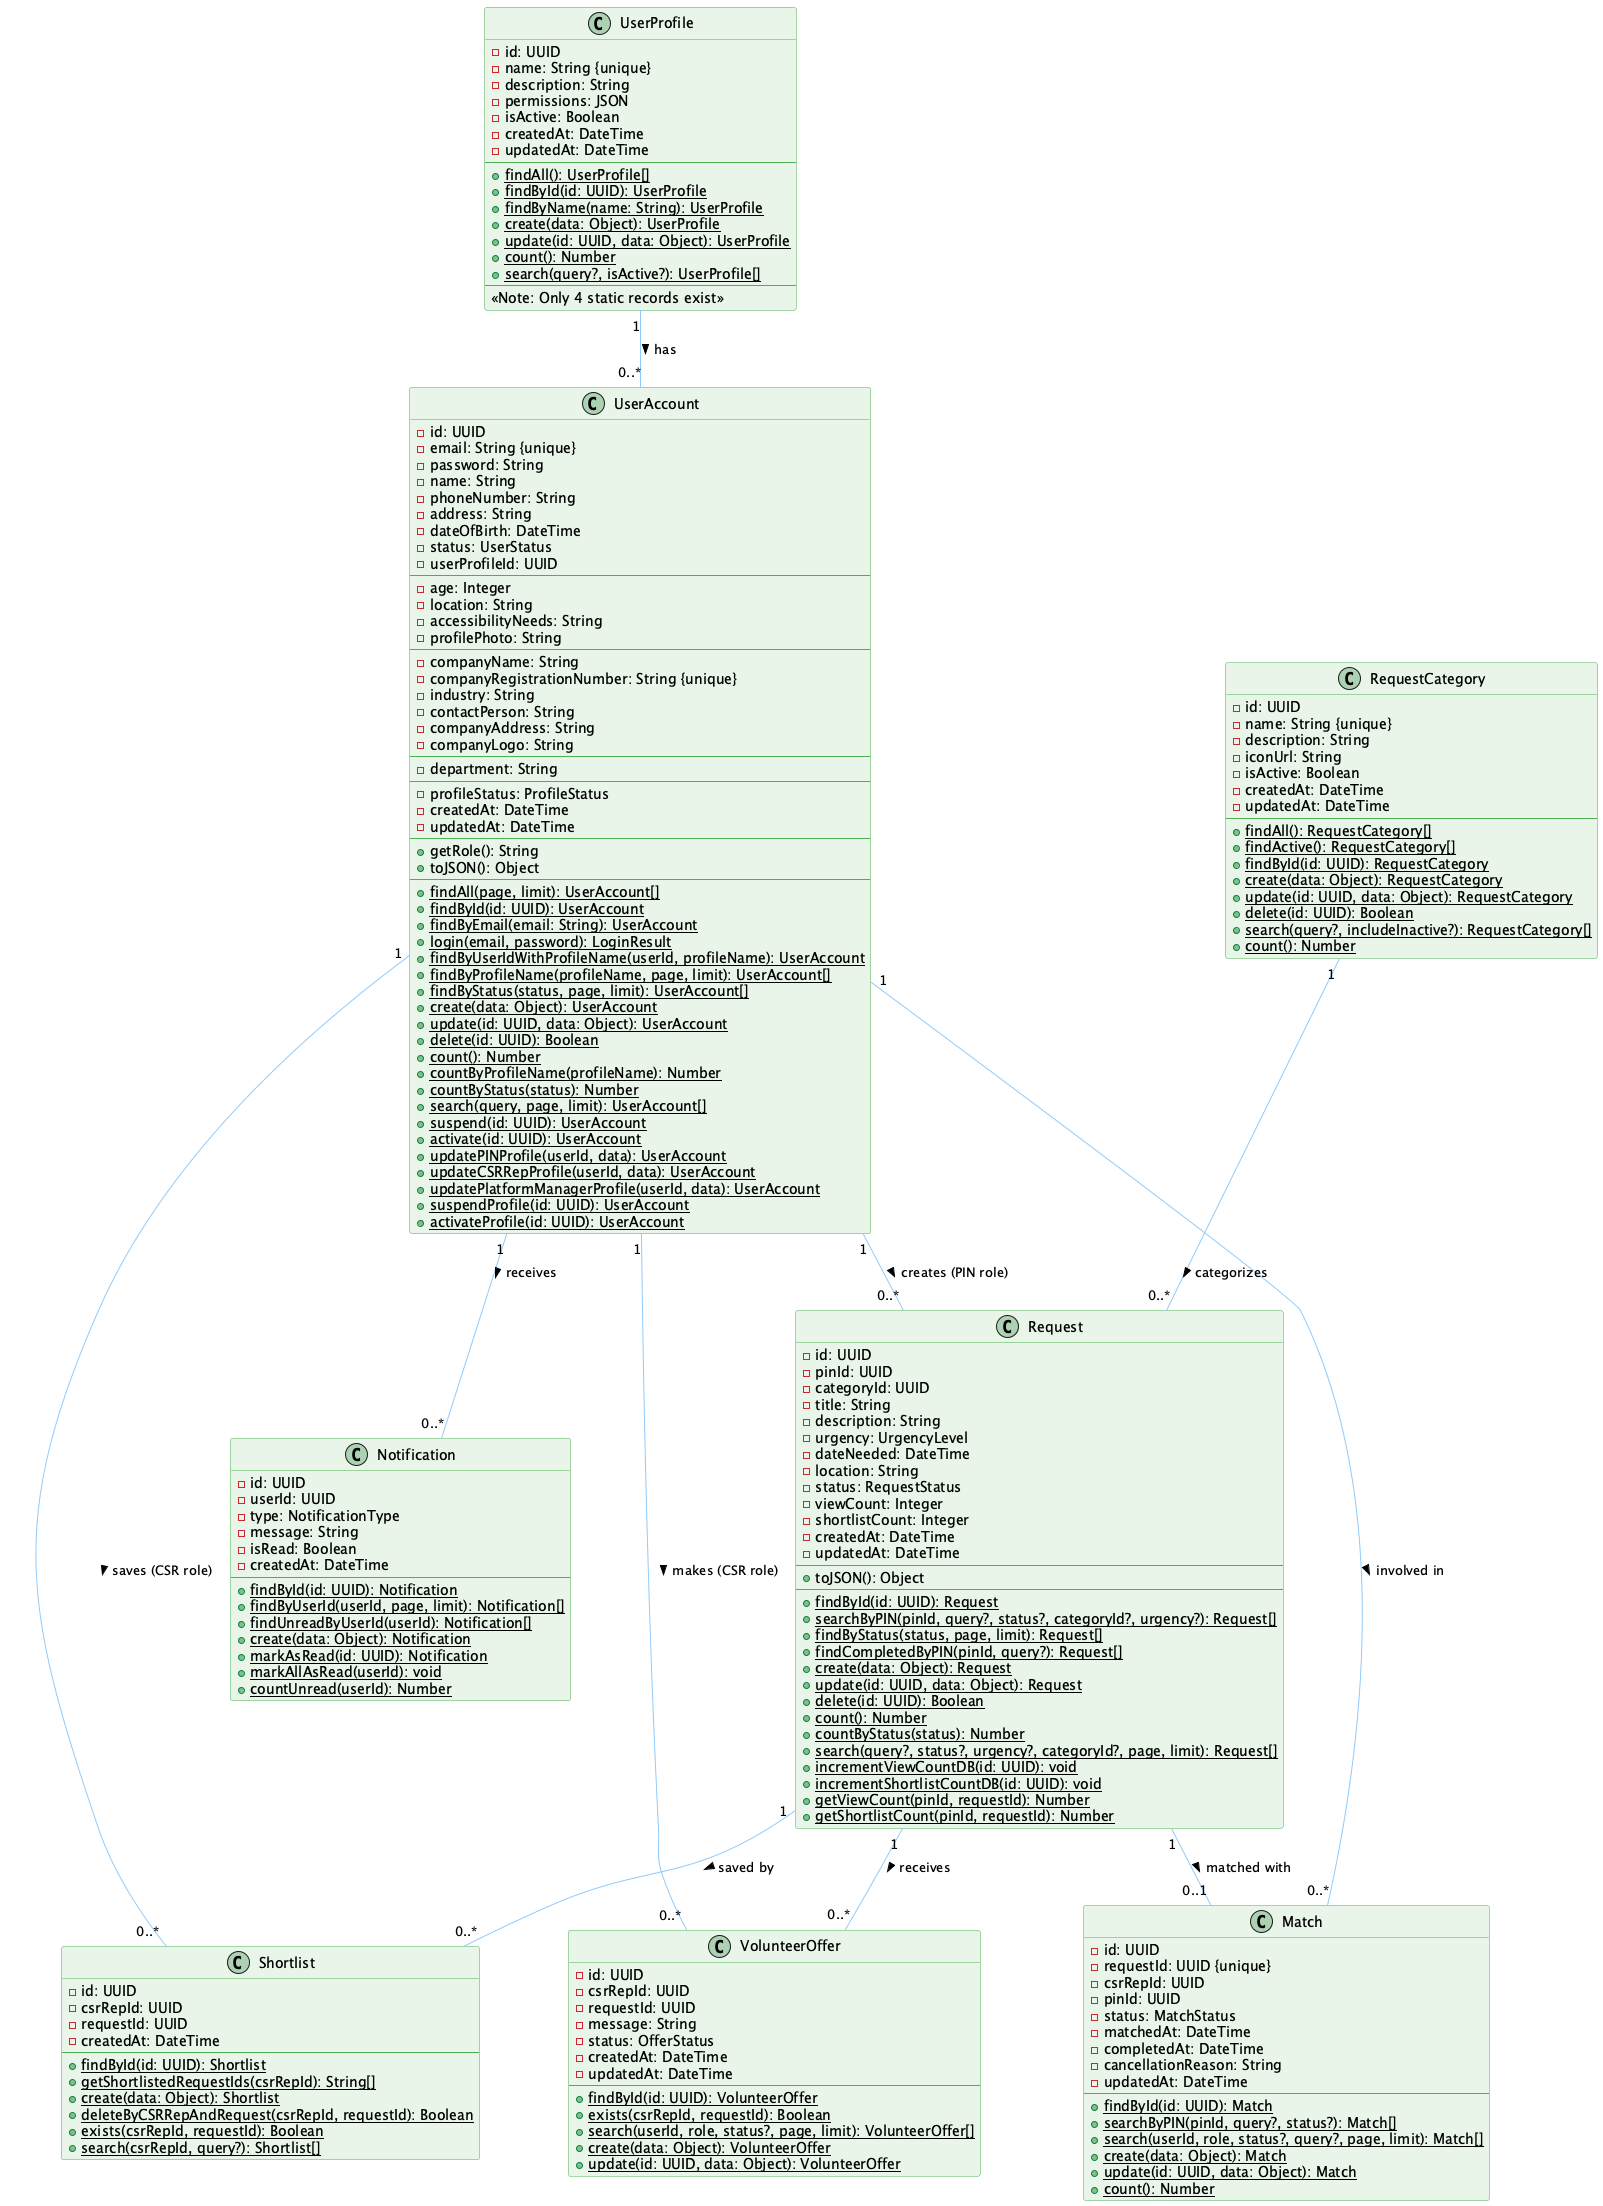

The diagram above was rendered by PlantUML. Its source (embedded in the PNG):
@startuml CSR_Volunteer_Matching_System_Class_Diagram

!define ENTITY_COLOR #E8F5E9
!define RELATION_COLOR #90CAF9

skinparam class {
    BackgroundColor ENTITY_COLOR
    BorderColor #4CAF50
    ArrowColor RELATION_COLOR
}

' ====================
' CORE ENTITIES
' ====================

class UserAccount {
    - id: UUID
    - email: String {unique}
    - password: String
    - name: String
    - phoneNumber: String
    - address: String
    - dateOfBirth: DateTime
    - status: UserStatus
    - userProfileId: UUID
    --
    ' PIN-specific fields (nullable)
    - age: Integer
    - location: String
    - accessibilityNeeds: String
    - profilePhoto: String
    --
    ' CSR Rep-specific fields (nullable)
    - companyName: String
    - companyRegistrationNumber: String {unique}
    - industry: String
    - contactPerson: String
    - companyAddress: String
    - companyLogo: String
    --
    ' Platform Manager-specific fields (nullable)
    - department: String
    --
    - profileStatus: ProfileStatus
    - createdAt: DateTime
    - updatedAt: DateTime
    --
    ' Instance methods (actually used)
    + getRole(): String
    + toJSON(): Object
    --
    ' Static CRUD methods
    {static} + findAll(page, limit): UserAccount[]
    {static} + findById(id: UUID): UserAccount
    {static} + findByEmail(email: String): UserAccount
    {static} + login(email, password): LoginResult
    {static} + findByUserIdWithProfileName(userId, profileName): UserAccount
    {static} + findByProfileName(profileName, page, limit): UserAccount[]
    {static} + findByStatus(status, page, limit): UserAccount[]
    {static} + create(data: Object): UserAccount
    {static} + update(id: UUID, data: Object): UserAccount
    {static} + delete(id: UUID): Boolean
    {static} + count(): Number
    {static} + countByProfileName(profileName): Number
    {static} + countByStatus(status): Number
    {static} + search(query, page, limit): UserAccount[]
    {static} + suspend(id: UUID): UserAccount
    {static} + activate(id: UUID): UserAccount
    {static} + updatePINProfile(userId, data): UserAccount
    {static} + updateCSRRepProfile(userId, data): UserAccount
    {static} + updatePlatformManagerProfile(userId, data): UserAccount
    {static} + suspendProfile(id: UUID): UserAccount
    {static} + activateProfile(id: UUID): UserAccount
}

class UserProfile {
    - id: UUID
    - name: String {unique}
    - description: String
    - permissions: JSON
    - isActive: Boolean
    - createdAt: DateTime
    - updatedAt: DateTime
    --
    ' Static CRUD methods only (no instance methods used)
    {static} + findAll(): UserProfile[]
    {static} + findById(id: UUID): UserProfile
    {static} + findByName(name: String): UserProfile
    {static} + create(data: Object): UserProfile
    {static} + update(id: UUID, data: Object): UserProfile
    {static} + count(): Number
    {static} + search(query?, isActive?): UserProfile[]
    --
    <<Note: Only 4 static records exist>>
}


' ====================
' SERVICE MANAGEMENT
' ====================

class RequestCategory {
    - id: UUID
    - name: String {unique}
    - description: String
    - iconUrl: String
    - isActive: Boolean
    - createdAt: DateTime
    - updatedAt: DateTime
    --
    ' Static CRUD methods only (no instance methods used)
    {static} + findAll(): RequestCategory[]
    {static} + findActive(): RequestCategory[]
    {static} + findById(id: UUID): RequestCategory
    {static} + create(data: Object): RequestCategory
    {static} + update(id: UUID, data: Object): RequestCategory
    {static} + delete(id: UUID): Boolean
    {static} + search(query?, includeInactive?): RequestCategory[]
    {static} + count(): Number
}

class Request {
    - id: UUID
    - pinId: UUID
    - categoryId: UUID
    - title: String
    - description: String
    - urgency: UrgencyLevel
    - dateNeeded: DateTime
    - location: String
    - status: RequestStatus
    - viewCount: Integer
    - shortlistCount: Integer
    - createdAt: DateTime
    - updatedAt: DateTime
    --
    ' Instance methods (used for JSON serialization)
    + toJSON(): Object
    --
    ' Static CRUD methods
    {static} + findById(id: UUID): Request
    {static} + searchByPIN(pinId, query?, status?, categoryId?, urgency?): Request[]
    {static} + findByStatus(status, page, limit): Request[]
    {static} + findCompletedByPIN(pinId, query?): Request[]
    {static} + create(data: Object): Request
    {static} + update(id: UUID, data: Object): Request
    {static} + delete(id: UUID): Boolean
    {static} + count(): Number
    {static} + countByStatus(status): Number
    {static} + search(query?, status?, urgency?, categoryId?, page, limit): Request[]
    {static} + incrementViewCountDB(id: UUID): void
    {static} + incrementShortlistCountDB(id: UUID): void
    {static} + getViewCount(pinId, requestId): Number
    {static} + getShortlistCount(pinId, requestId): Number
}

' ====================
' MATCHING SYSTEM
' ====================

class Shortlist {
    - id: UUID
    - csrRepId: UUID
    - requestId: UUID
    - createdAt: DateTime
    --
    ' Static CRUD methods only (no instance methods used)
    {static} + findById(id: UUID): Shortlist
    {static} + getShortlistedRequestIds(csrRepId): String[]
    {static} + create(data: Object): Shortlist
    {static} + deleteByCSRRepAndRequest(csrRepId, requestId): Boolean
    {static} + exists(csrRepId, requestId): Boolean
    {static} + search(csrRepId, query?): Shortlist[]
}

class VolunteerOffer {
    - id: UUID
    - csrRepId: UUID
    - requestId: UUID
    - message: String
    - status: OfferStatus
    - createdAt: DateTime
    - updatedAt: DateTime
    --
    ' Static CRUD methods only (no instance methods used)
    {static} + findById(id: UUID): VolunteerOffer
    {static} + exists(csrRepId, requestId): Boolean
    {static} + search(userId, role, status?, page, limit): VolunteerOffer[]
    {static} + create(data: Object): VolunteerOffer
    {static} + update(id: UUID, data: Object): VolunteerOffer
}

class Match {
    - id: UUID
    - requestId: UUID {unique}
    - csrRepId: UUID
    - pinId: UUID
    - status: MatchStatus
    - matchedAt: DateTime
    - completedAt: DateTime
    - cancellationReason: String
    - updatedAt: DateTime
    --
    ' Static CRUD methods only (no instance methods used)
    {static} + findById(id: UUID): Match
    {static} + searchByPIN(pinId, query?, status?): Match[]
    {static} + search(userId, role, status?, query?, page, limit): Match[]
    {static} + create(data: Object): Match
    {static} + update(id: UUID, data: Object): Match
    {static} + count(): Number
}

' ====================
' NOTIFICATIONS
' ====================

class Notification {
    - id: UUID
    - userId: UUID
    - type: NotificationType
    - message: String
    - isRead: Boolean
    - createdAt: DateTime
    --
    ' Static CRUD methods only (no instance methods used)
    {static} + findById(id: UUID): Notification
    {static} + findByUserId(userId, page, limit): Notification[]
    {static} + findUnreadByUserId(userId): Notification[]
    {static} + create(data: Object): Notification
    {static} + markAsRead(id: UUID): Notification
    {static} + markAllAsRead(userId): void
    {static} + countUnread(userId): Number
}

' ====================
' RELATIONSHIPS
' ====================

' UserProfile -> UserAccount (1:M)
UserProfile "1" -- "0..*" UserAccount : has >

' UserAccount Relationships (role-based)
UserAccount "1" -- "0..*" Request : creates (PIN role) >
UserAccount "1" -- "0..*" Shortlist : saves (CSR role) >
UserAccount "1" -- "0..*" VolunteerOffer : makes (CSR role) >
UserAccount "1" -- "0..*" Match : involved in >

' Request Relationships
RequestCategory "1" -- "0..*" Request : categorizes >
Request "1" -- "0..*" Shortlist : saved by >
Request "1" -- "0..*" VolunteerOffer : receives >
Request "1" -- "0..1" Match : matched with >

' Notification
UserAccount "1" -- "0..*" Notification : receives >

@enduml